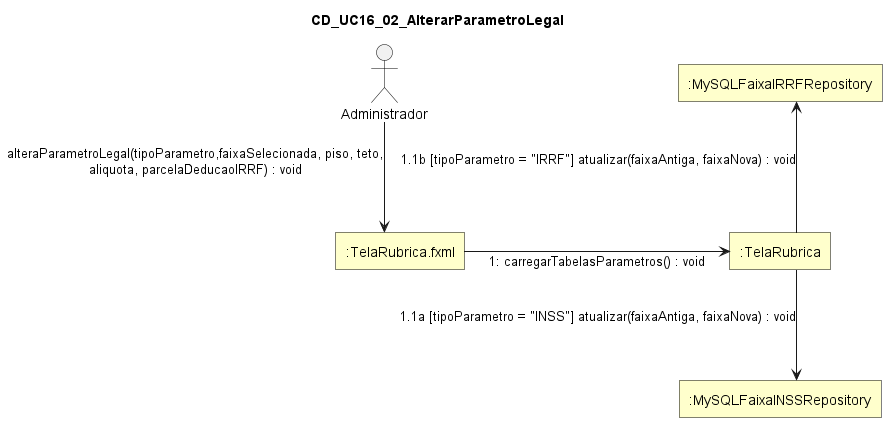

The diagram above was rendered by PlantUML. Its source (embedded in the PNG):
@startuml
skinparam style strictuml
skinparam linetype ortho
skinparam shadowing false
skinparam defaultTextAlignment center

skinparam nodesep 250
skinparam ranksep 110

skinparam rectangle {
  BackgroundColor #FFFFCC
  BorderColor Black
  RoundCorner 0
}

skinparam actor {
  BorderColor Black
  FontColor Black
}

title CD_UC16_02_AlterarParametroLegal

actor "Administrador" as Administrador

rectangle ":TelaRubrica.fxml" as TelaRubricaFXML
rectangle ":TelaRubrica" as TelaRubrica
rectangle ":MySQLFaixaINSSRepository" as MySQLFaixaINSSRepository
rectangle ":MySQLFaixaIRRFRepository" as MySQLFaixaIRRFRepository

TelaRubrica -[hidden]up- MySQLFaixaINSSRepository
TelaRubrica -[hidden]down- MySQLFaixaIRRFRepository

Administrador --> TelaRubricaFXML : alteraParametroLegal(tipoParametro,faixaSelecionada, piso, teto,\naliquota, parcelaDeducaoIRRF) : void

TelaRubricaFXML -right-> TelaRubrica : 1: carregarTabelasParametros() : void

TelaRubrica -right-> MySQLFaixaINSSRepository : 1.1a [tipoParametro = "INSS"] atualizar(faixaAntiga, faixaNova) : void

TelaRubrica -left-> MySQLFaixaIRRFRepository : 1.1b [tipoParametro = "IRRF"] atualizar(faixaAntiga, faixaNova) : void

@enduml